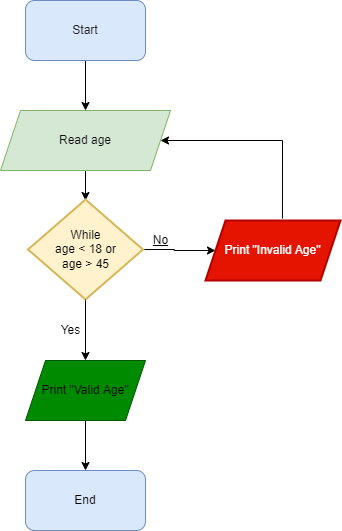

The diagram above was exported from draw.io. Its source (the exported page's mxGraphModel, read from the mxfile embedded in the PNG):
<mxGraphModel dx="868" dy="450" grid="1" gridSize="10" guides="1" tooltips="1" connect="1" arrows="1" fold="1" page="1" pageScale="1" pageWidth="827" pageHeight="1169" math="0" shadow="0">
  <root>
    <mxCell id="0" />
    <mxCell id="1" parent="0" />
    <mxCell id="1-kHgsHZbJnc-B0DAYt0-1" value="" style="edgeStyle=orthogonalEdgeStyle;rounded=0;orthogonalLoop=1;jettySize=auto;html=1;" edge="1" parent="1" source="1-kHgsHZbJnc-B0DAYt0-2" target="1-kHgsHZbJnc-B0DAYt0-4">
      <mxGeometry relative="1" as="geometry" />
    </mxCell>
    <mxCell id="1-kHgsHZbJnc-B0DAYt0-2" value="&lt;font color=&quot;#212121&quot;&gt;Start&lt;/font&gt;" style="rounded=1;whiteSpace=wrap;html=1;fillColor=#dae8fc;strokeColor=#6c8ebf;" vertex="1" parent="1">
      <mxGeometry x="325" y="70" width="120" height="60" as="geometry" />
    </mxCell>
    <mxCell id="1-kHgsHZbJnc-B0DAYt0-3" value="" style="edgeStyle=orthogonalEdgeStyle;rounded=0;orthogonalLoop=1;jettySize=auto;html=1;" edge="1" parent="1" source="1-kHgsHZbJnc-B0DAYt0-4">
      <mxGeometry relative="1" as="geometry">
        <mxPoint x="385" y="270" as="targetPoint" />
      </mxGeometry>
    </mxCell>
    <mxCell id="1-kHgsHZbJnc-B0DAYt0-17" style="edgeStyle=orthogonalEdgeStyle;rounded=0;orthogonalLoop=1;jettySize=auto;html=1;exitX=0.57;exitY=-0.033;exitDx=0;exitDy=0;exitPerimeter=0;" edge="1" parent="1" source="1-kHgsHZbJnc-B0DAYt0-12" target="1-kHgsHZbJnc-B0DAYt0-4">
      <mxGeometry relative="1" as="geometry">
        <Array as="points">
          <mxPoint x="582" y="210" />
        </Array>
      </mxGeometry>
    </mxCell>
    <mxCell id="1-kHgsHZbJnc-B0DAYt0-4" value="&lt;font color=&quot;#0f0f0f&quot;&gt;Read age&lt;/font&gt;" style="shape=parallelogram;perimeter=parallelogramPerimeter;whiteSpace=wrap;html=1;fixedSize=1;fillColor=#d5e8d4;strokeColor=#82b366;" vertex="1" parent="1">
      <mxGeometry x="300" y="180" width="170" height="60" as="geometry" />
    </mxCell>
    <mxCell id="1-kHgsHZbJnc-B0DAYt0-5" value="" style="edgeStyle=orthogonalEdgeStyle;rounded=0;orthogonalLoop=1;jettySize=auto;html=1;startArrow=none;" edge="1" parent="1" source="1-kHgsHZbJnc-B0DAYt0-10" target="1-kHgsHZbJnc-B0DAYt0-7">
      <mxGeometry relative="1" as="geometry">
        <mxPoint x="385" y="330" as="sourcePoint" />
      </mxGeometry>
    </mxCell>
    <mxCell id="1-kHgsHZbJnc-B0DAYt0-6" value="" style="edgeStyle=orthogonalEdgeStyle;rounded=0;orthogonalLoop=1;jettySize=auto;html=1;" edge="1" parent="1" source="1-kHgsHZbJnc-B0DAYt0-7">
      <mxGeometry relative="1" as="geometry">
        <mxPoint x="385" y="540" as="targetPoint" />
      </mxGeometry>
    </mxCell>
    <mxCell id="1-kHgsHZbJnc-B0DAYt0-7" value="&lt;font color=&quot;#000000&quot;&gt;Print &quot;Valid Age&quot;&lt;/font&gt;" style="shape=parallelogram;perimeter=parallelogramPerimeter;whiteSpace=wrap;html=1;fixedSize=1;rounded=0;fillColor=#008a00;strokeColor=#005700;fontColor=#ffffff;" vertex="1" parent="1">
      <mxGeometry x="325" y="430" width="120" height="60" as="geometry" />
    </mxCell>
    <mxCell id="1-kHgsHZbJnc-B0DAYt0-8" value="&lt;font color=&quot;#000000&quot;&gt;End&lt;/font&gt;" style="rounded=1;whiteSpace=wrap;html=1;fillColor=#dae8fc;strokeColor=#6c8ebf;" vertex="1" parent="1">
      <mxGeometry x="325" y="540" width="120" height="60" as="geometry" />
    </mxCell>
    <mxCell id="1-kHgsHZbJnc-B0DAYt0-9" value="" style="edgeStyle=orthogonalEdgeStyle;rounded=0;orthogonalLoop=1;jettySize=auto;html=1;" edge="1" parent="1" source="1-kHgsHZbJnc-B0DAYt0-10" target="1-kHgsHZbJnc-B0DAYt0-12">
      <mxGeometry relative="1" as="geometry" />
    </mxCell>
    <mxCell id="1-kHgsHZbJnc-B0DAYt0-10" value="While&lt;br&gt;age &amp;lt; 18 or&lt;br&gt;age &amp;gt; 45" style="strokeWidth=2;html=1;shape=mxgraph.flowchart.decision;whiteSpace=wrap;fillColor=#fff2cc;strokeColor=#d6b656;" vertex="1" parent="1">
      <mxGeometry x="327.5" y="269" width="115" height="100" as="geometry" />
    </mxCell>
    <mxCell id="1-kHgsHZbJnc-B0DAYt0-11" value="" style="edgeStyle=orthogonalEdgeStyle;rounded=0;orthogonalLoop=1;jettySize=auto;html=1;endArrow=none;" edge="1" parent="1" target="1-kHgsHZbJnc-B0DAYt0-10">
      <mxGeometry relative="1" as="geometry">
        <mxPoint x="385" y="370" as="sourcePoint" />
        <mxPoint x="385" y="430" as="targetPoint" />
        <Array as="points">
          <mxPoint x="385" y="370" />
          <mxPoint x="385" y="370" />
        </Array>
      </mxGeometry>
    </mxCell>
    <mxCell id="1-kHgsHZbJnc-B0DAYt0-12" value="Print &quot;Invalid Age&quot;" style="shape=parallelogram;perimeter=parallelogramPerimeter;whiteSpace=wrap;html=1;fixedSize=1;strokeWidth=2;fillColor=#e51400;fontColor=#ffffff;strokeColor=#B20000;" vertex="1" parent="1">
      <mxGeometry x="505" y="290" width="135" height="60" as="geometry" />
    </mxCell>
    <mxCell id="1-kHgsHZbJnc-B0DAYt0-13" value="No" style="text;html=1;align=center;verticalAlign=middle;resizable=0;points=[];autosize=1;strokeColor=none;fillColor=none;fontStyle=4" vertex="1" parent="1">
      <mxGeometry x="440" y="295" width="40" height="30" as="geometry" />
    </mxCell>
    <mxCell id="1-kHgsHZbJnc-B0DAYt0-14" value="Yes" style="text;html=1;align=center;verticalAlign=middle;resizable=0;points=[];autosize=1;strokeColor=none;fillColor=none;" vertex="1" parent="1">
      <mxGeometry x="350" y="385" width="40" height="30" as="geometry" />
    </mxCell>
  </root>
</mxGraphModel>